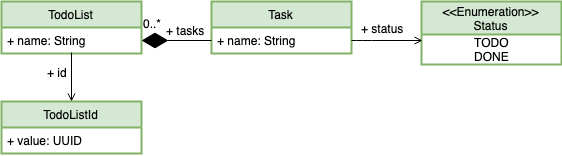

The diagram above was exported from draw.io. Its source (the exported page's mxGraphModel, read from the mxfile embedded in the PNG):
<mxGraphModel dx="1412" dy="778" grid="1" gridSize="10" guides="1" tooltips="1" connect="1" arrows="1" fold="1" page="1" pageScale="1" pageWidth="827" pageHeight="1169" math="0" shadow="0">
  <root>
    <mxCell id="A9lKshU86oNkCNlG_q3q-0" />
    <mxCell id="A9lKshU86oNkCNlG_q3q-1" parent="A9lKshU86oNkCNlG_q3q-0" />
    <mxCell id="A9lKshU86oNkCNlG_q3q-2" value="TodoList" style="swimlane;fontStyle=0;childLayout=stackLayout;horizontal=1;startSize=26;fillColor=#d5e8d4;horizontalStack=0;resizeParent=1;resizeParentMax=0;resizeLast=0;collapsible=1;marginBottom=0;strokeWidth=2;strokeColor=#82b366;" parent="A9lKshU86oNkCNlG_q3q-1" vertex="1">
      <mxGeometry x="110" y="160" width="140" height="52" as="geometry">
        <mxRectangle x="110" y="160" width="80" height="26" as="alternateBounds" />
      </mxGeometry>
    </mxCell>
    <mxCell id="A9lKshU86oNkCNlG_q3q-4" value="+ name: String" style="text;strokeColor=none;fillColor=none;align=left;verticalAlign=top;spacingLeft=4;spacingRight=4;overflow=hidden;rotatable=0;points=[[0,0.5],[1,0.5]];portConstraint=eastwest;" parent="A9lKshU86oNkCNlG_q3q-2" vertex="1">
      <mxGeometry y="26" width="140" height="26" as="geometry" />
    </mxCell>
    <mxCell id="A9lKshU86oNkCNlG_q3q-6" value="Task" style="swimlane;fontStyle=0;childLayout=stackLayout;horizontal=1;startSize=26;fillColor=#d5e8d4;horizontalStack=0;resizeParent=1;resizeParentMax=0;resizeLast=0;collapsible=1;marginBottom=0;strokeWidth=2;strokeColor=#82b366;" parent="A9lKshU86oNkCNlG_q3q-1" vertex="1">
      <mxGeometry x="320" y="160" width="140" height="52" as="geometry" />
    </mxCell>
    <mxCell id="A9lKshU86oNkCNlG_q3q-7" value="+ name: String" style="text;strokeColor=none;fillColor=none;align=left;verticalAlign=top;spacingLeft=4;spacingRight=4;overflow=hidden;rotatable=0;points=[[0,0.5],[1,0.5]];portConstraint=eastwest;" parent="A9lKshU86oNkCNlG_q3q-6" vertex="1">
      <mxGeometry y="26" width="140" height="26" as="geometry" />
    </mxCell>
    <mxCell id="A9lKshU86oNkCNlG_q3q-10" value="" style="endArrow=diamondThin;endFill=1;endSize=24;html=1;entryX=1;entryY=0.5;entryDx=0;entryDy=0;exitX=0;exitY=0.5;exitDx=0;exitDy=0;" parent="A9lKshU86oNkCNlG_q3q-1" source="A9lKshU86oNkCNlG_q3q-7" target="A9lKshU86oNkCNlG_q3q-4" edge="1">
      <mxGeometry width="160" relative="1" as="geometry">
        <mxPoint x="320" y="189.5" as="sourcePoint" />
        <mxPoint x="250" y="189.5" as="targetPoint" />
      </mxGeometry>
    </mxCell>
    <mxCell id="A9lKshU86oNkCNlG_q3q-11" value="TodoListId" style="swimlane;fontStyle=0;childLayout=stackLayout;horizontal=1;startSize=26;fillColor=#d5e8d4;horizontalStack=0;resizeParent=1;resizeParentMax=0;resizeLast=0;collapsible=1;marginBottom=0;strokeWidth=2;strokeColor=#82b366;" parent="A9lKshU86oNkCNlG_q3q-1" vertex="1">
      <mxGeometry x="110" y="260" width="140" height="52" as="geometry" />
    </mxCell>
    <mxCell id="A9lKshU86oNkCNlG_q3q-12" value="+ value: UUID" style="text;strokeColor=none;fillColor=none;align=left;verticalAlign=top;spacingLeft=4;spacingRight=4;overflow=hidden;rotatable=0;points=[[0,0.5],[1,0.5]];portConstraint=eastwest;" parent="A9lKshU86oNkCNlG_q3q-11" vertex="1">
      <mxGeometry y="26" width="140" height="26" as="geometry" />
    </mxCell>
    <mxCell id="A9lKshU86oNkCNlG_q3q-15" value="&#10;&lt;&lt;Enumeration&gt;&gt;&#10;Status&#10;" style="swimlane;fontStyle=0;childLayout=stackLayout;horizontal=1;startSize=33;fillColor=#d5e8d4;horizontalStack=0;resizeParent=1;resizeParentMax=0;resizeLast=0;collapsible=1;marginBottom=0;strokeWidth=2;strokeColor=#82b366;" parent="A9lKshU86oNkCNlG_q3q-1" vertex="1">
      <mxGeometry x="530" y="160" width="140" height="63" as="geometry" />
    </mxCell>
    <mxCell id="A9lKshU86oNkCNlG_q3q-20" value="TODO&lt;br&gt;DONE" style="text;html=1;align=center;verticalAlign=middle;resizable=0;points=[];;autosize=1;" parent="A9lKshU86oNkCNlG_q3q-15" vertex="1">
      <mxGeometry y="33" width="140" height="30" as="geometry" />
    </mxCell>
    <mxCell id="A9lKshU86oNkCNlG_q3q-26" value="" style="endArrow=open;html=1;entryX=0.5;entryY=0;entryDx=0;entryDy=0;exitX=0.5;exitY=0.962;exitDx=0;exitDy=0;exitPerimeter=0;endFill=0;" parent="A9lKshU86oNkCNlG_q3q-1" source="A9lKshU86oNkCNlG_q3q-4" target="A9lKshU86oNkCNlG_q3q-11" edge="1">
      <mxGeometry width="50" height="50" relative="1" as="geometry">
        <mxPoint x="200" y="120" as="sourcePoint" />
        <mxPoint x="250" y="70" as="targetPoint" />
      </mxGeometry>
    </mxCell>
    <mxCell id="A9lKshU86oNkCNlG_q3q-27" value="" style="endArrow=open;html=1;entryX=0.007;entryY=0.2;entryDx=0;entryDy=0;exitX=1;exitY=0.5;exitDx=0;exitDy=0;entryPerimeter=0;endFill=0;" parent="A9lKshU86oNkCNlG_q3q-1" source="A9lKshU86oNkCNlG_q3q-7" target="A9lKshU86oNkCNlG_q3q-20" edge="1">
      <mxGeometry width="50" height="50" relative="1" as="geometry">
        <mxPoint x="190" y="221.01199999999994" as="sourcePoint" />
        <mxPoint x="190" y="270" as="targetPoint" />
        <Array as="points">
          <mxPoint x="470" y="199" />
        </Array>
      </mxGeometry>
    </mxCell>
    <mxCell id="A9lKshU86oNkCNlG_q3q-28" value="+ status" style="text;html=1;align=center;verticalAlign=middle;resizable=0;points=[];;labelBackgroundColor=#ffffff;" parent="A9lKshU86oNkCNlG_q3q-27" vertex="1" connectable="0">
      <mxGeometry x="-0.0138" y="3" relative="1" as="geometry">
        <mxPoint x="-5" y="-10" as="offset" />
      </mxGeometry>
    </mxCell>
    <mxCell id="A9lKshU86oNkCNlG_q3q-29" value="+ tasks" style="text;html=1;align=center;verticalAlign=middle;resizable=0;points=[];;labelBackgroundColor=#ffffff;" parent="A9lKshU86oNkCNlG_q3q-1" vertex="1" connectable="0">
      <mxGeometry x="294" y="191.5" as="geometry">
        <mxPoint x="-1" y="-3" as="offset" />
      </mxGeometry>
    </mxCell>
    <mxCell id="A9lKshU86oNkCNlG_q3q-30" value="0..*" style="text;html=1;strokeColor=none;fillColor=none;align=center;verticalAlign=middle;whiteSpace=wrap;rounded=0;" parent="A9lKshU86oNkCNlG_q3q-1" vertex="1">
      <mxGeometry x="240" y="171.5" width="40" height="20" as="geometry" />
    </mxCell>
    <mxCell id="A9lKshU86oNkCNlG_q3q-33" value="+ id" style="text;html=1;align=center;verticalAlign=middle;resizable=0;points=[];;labelBackgroundColor=#ffffff;" parent="A9lKshU86oNkCNlG_q3q-1" vertex="1" connectable="0">
      <mxGeometry x="170" y="240" as="geometry">
        <mxPoint x="-5" y="-10" as="offset" />
      </mxGeometry>
    </mxCell>
  </root>
</mxGraphModel>